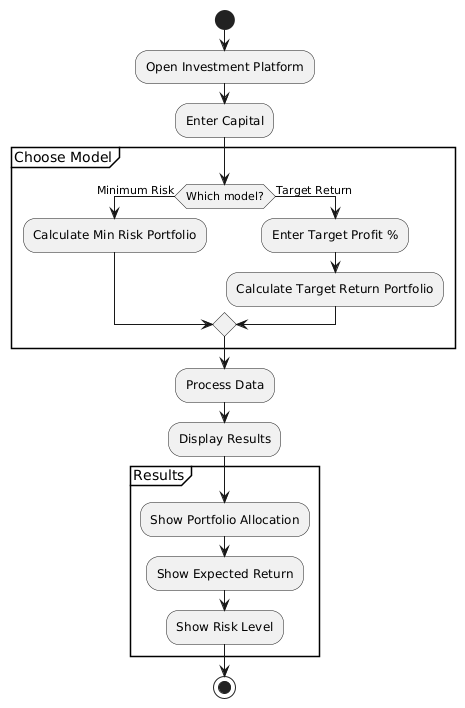

The diagram above was rendered by PlantUML. Its source (embedded in the PNG):
@startuml
start

:Open Investment Platform;
:Enter Capital;

partition "Choose Model" {
    if (Which model?) then (Minimum Risk)
        :Calculate Min Risk Portfolio;
    else (Target Return)
        :Enter Target Profit %;
        :Calculate Target Return Portfolio;
    endif
}

:Process Data;
:Display Results;

partition "Results" {
    :Show Portfolio Allocation;
    :Show Expected Return;
    :Show Risk Level;
}

stop
@enduml